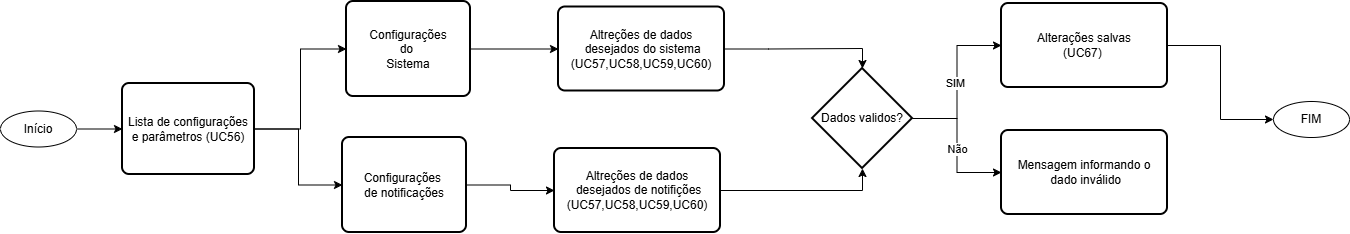

The diagram above was exported from draw.io. Its source (the exported page's mxGraphModel, read from the mxfile embedded in the PNG):
<mxGraphModel dx="1768" dy="971" grid="0" gridSize="10" guides="1" tooltips="1" connect="1" arrows="1" fold="1" page="1" pageScale="1" pageWidth="827" pageHeight="1169" math="0" shadow="0">
  <root>
    <mxCell id="LVK7d5v4GP3sYKUZ2F7w-0" />
    <mxCell id="LVK7d5v4GP3sYKUZ2F7w-1" parent="LVK7d5v4GP3sYKUZ2F7w-0" />
    <mxCell id="dhwutLZ1ruTVPYS0Hakq-19" edge="1" parent="LVK7d5v4GP3sYKUZ2F7w-1" source="5itVLYG4JV-2c-heTVvA-2" style="edgeStyle=orthogonalEdgeStyle;rounded=0;orthogonalLoop=1;jettySize=auto;html=1;" target="dhwutLZ1ruTVPYS0Hakq-0" value="">
      <mxGeometry relative="1" as="geometry" />
    </mxCell>
    <mxCell id="5itVLYG4JV-2c-heTVvA-2" parent="LVK7d5v4GP3sYKUZ2F7w-1" style="ellipse;whiteSpace=wrap;html=1;" value="Início" vertex="1">
      <mxGeometry height="36" width="76" x="39" y="168.5" as="geometry" />
    </mxCell>
    <mxCell id="dhwutLZ1ruTVPYS0Hakq-20" edge="1" parent="LVK7d5v4GP3sYKUZ2F7w-1" source="dhwutLZ1ruTVPYS0Hakq-0" style="edgeStyle=orthogonalEdgeStyle;rounded=0;orthogonalLoop=1;jettySize=auto;html=1;" target="dhwutLZ1ruTVPYS0Hakq-1" value="">
      <mxGeometry relative="1" as="geometry" />
    </mxCell>
    <mxCell id="dhwutLZ1ruTVPYS0Hakq-86" edge="1" parent="LVK7d5v4GP3sYKUZ2F7w-1" source="dhwutLZ1ruTVPYS0Hakq-0" style="edgeStyle=orthogonalEdgeStyle;rounded=0;orthogonalLoop=1;jettySize=auto;html=1;exitX=1;exitY=0.5;exitDx=0;exitDy=0;entryX=0;entryY=0.5;entryDx=0;entryDy=0;" target="dhwutLZ1ruTVPYS0Hakq-85">
      <mxGeometry relative="1" as="geometry" />
    </mxCell>
    <mxCell id="dhwutLZ1ruTVPYS0Hakq-0" parent="LVK7d5v4GP3sYKUZ2F7w-1" style="rounded=1;whiteSpace=wrap;html=1;absoluteArcSize=1;arcSize=14;strokeWidth=2;" value="Lista de configurações&lt;br&gt;e parâmetros (UC56)" vertex="1">
      <mxGeometry height="91" width="132" x="161" y="141" as="geometry" />
    </mxCell>
    <mxCell id="dhwutLZ1ruTVPYS0Hakq-93" edge="1" parent="LVK7d5v4GP3sYKUZ2F7w-1" source="dhwutLZ1ruTVPYS0Hakq-1" style="edgeStyle=orthogonalEdgeStyle;rounded=0;orthogonalLoop=1;jettySize=auto;html=1;exitX=1;exitY=0.5;exitDx=0;exitDy=0;entryX=0;entryY=0.5;entryDx=0;entryDy=0;" target="dhwutLZ1ruTVPYS0Hakq-27">
      <mxGeometry relative="1" as="geometry" />
    </mxCell>
    <mxCell id="dhwutLZ1ruTVPYS0Hakq-1" parent="LVK7d5v4GP3sYKUZ2F7w-1" style="rounded=1;whiteSpace=wrap;html=1;absoluteArcSize=1;arcSize=14;strokeWidth=2;" value="Configurações&lt;br&gt;do&amp;nbsp;&lt;br&gt;Sistema" vertex="1">
      <mxGeometry height="95" width="124" x="385" y="59" as="geometry" />
    </mxCell>
    <mxCell id="dhwutLZ1ruTVPYS0Hakq-27" parent="LVK7d5v4GP3sYKUZ2F7w-1" style="rounded=1;whiteSpace=wrap;html=1;absoluteArcSize=1;arcSize=14;strokeWidth=2;" value="&lt;div&gt;Altreções de dados&lt;br&gt;&amp;nbsp;desejados do sistema&lt;br&gt;(UC57,UC58,UC59,UC60)&lt;/div&gt;" vertex="1">
      <mxGeometry height="84" width="166" x="597" y="64.5" as="geometry" />
    </mxCell>
    <mxCell id="dhwutLZ1ruTVPYS0Hakq-82" parent="LVK7d5v4GP3sYKUZ2F7w-1" style="ellipse;whiteSpace=wrap;html=1;" value="FIM" vertex="1">
      <mxGeometry height="36" width="76" x="1312" y="159" as="geometry" />
    </mxCell>
    <mxCell id="dhwutLZ1ruTVPYS0Hakq-94" edge="1" parent="LVK7d5v4GP3sYKUZ2F7w-1" source="dhwutLZ1ruTVPYS0Hakq-85" style="edgeStyle=orthogonalEdgeStyle;rounded=0;orthogonalLoop=1;jettySize=auto;html=1;entryX=0;entryY=0.5;entryDx=0;entryDy=0;" target="dhwutLZ1ruTVPYS0Hakq-87">
      <mxGeometry relative="1" as="geometry" />
    </mxCell>
    <mxCell id="dhwutLZ1ruTVPYS0Hakq-85" parent="LVK7d5v4GP3sYKUZ2F7w-1" style="rounded=1;whiteSpace=wrap;html=1;absoluteArcSize=1;arcSize=14;strokeWidth=2;" value="Configurações&amp;nbsp;&lt;br&gt;de notificações" vertex="1">
      <mxGeometry height="95" width="124" x="381" y="195" as="geometry" />
    </mxCell>
    <mxCell id="dhwutLZ1ruTVPYS0Hakq-87" parent="LVK7d5v4GP3sYKUZ2F7w-1" style="rounded=1;whiteSpace=wrap;html=1;absoluteArcSize=1;arcSize=14;strokeWidth=2;" value="&lt;div&gt;Altreções de dados&lt;br&gt;&amp;nbsp;desejados de notifições&lt;br&gt;(UC57,UC58,UC59,UC60)&lt;/div&gt;" vertex="1">
      <mxGeometry height="84" width="166" x="593" y="206" as="geometry" />
    </mxCell>
    <mxCell id="dhwutLZ1ruTVPYS0Hakq-97" edge="1" parent="LVK7d5v4GP3sYKUZ2F7w-1" source="dhwutLZ1ruTVPYS0Hakq-89" style="edgeStyle=orthogonalEdgeStyle;rounded=0;orthogonalLoop=1;jettySize=auto;html=1;exitX=1;exitY=0.5;exitDx=0;exitDy=0;exitPerimeter=0;entryX=0;entryY=0.5;entryDx=0;entryDy=0;" target="dhwutLZ1ruTVPYS0Hakq-90">
      <mxGeometry relative="1" as="geometry" />
    </mxCell>
    <mxCell id="dhwutLZ1ruTVPYS0Hakq-103" connectable="0" parent="dhwutLZ1ruTVPYS0Hakq-97" style="edgeLabel;html=1;align=center;verticalAlign=middle;resizable=0;points=[];" value="SIM" vertex="1">
      <mxGeometry relative="1" x="-0.0124" y="2" as="geometry">
        <mxPoint as="offset" />
      </mxGeometry>
    </mxCell>
    <mxCell id="dhwutLZ1ruTVPYS0Hakq-106" edge="1" parent="LVK7d5v4GP3sYKUZ2F7w-1" source="dhwutLZ1ruTVPYS0Hakq-89" style="edgeStyle=orthogonalEdgeStyle;rounded=0;orthogonalLoop=1;jettySize=auto;html=1;exitX=1;exitY=0.5;exitDx=0;exitDy=0;exitPerimeter=0;" target="dhwutLZ1ruTVPYS0Hakq-105">
      <mxGeometry relative="1" as="geometry" />
    </mxCell>
    <mxCell id="dhwutLZ1ruTVPYS0Hakq-107" connectable="0" parent="dhwutLZ1ruTVPYS0Hakq-106" style="edgeLabel;html=1;align=center;verticalAlign=middle;resizable=0;points=[];" value="Não" vertex="1">
      <mxGeometry relative="1" x="0.0453" as="geometry">
        <mxPoint as="offset" />
      </mxGeometry>
    </mxCell>
    <mxCell id="dhwutLZ1ruTVPYS0Hakq-89" parent="LVK7d5v4GP3sYKUZ2F7w-1" style="strokeWidth=2;html=1;shape=mxgraph.flowchart.decision;whiteSpace=wrap;" value="Dados validos?" vertex="1">
      <mxGeometry height="100" width="100" x="851" y="126" as="geometry" />
    </mxCell>
    <mxCell id="dhwutLZ1ruTVPYS0Hakq-91" edge="1" parent="LVK7d5v4GP3sYKUZ2F7w-1" source="dhwutLZ1ruTVPYS0Hakq-90" style="edgeStyle=orthogonalEdgeStyle;rounded=0;orthogonalLoop=1;jettySize=auto;html=1;exitX=1;exitY=0.5;exitDx=0;exitDy=0;entryX=0;entryY=0.5;entryDx=0;entryDy=0;" target="dhwutLZ1ruTVPYS0Hakq-82">
      <mxGeometry relative="1" as="geometry" />
    </mxCell>
    <mxCell id="dhwutLZ1ruTVPYS0Hakq-90" parent="LVK7d5v4GP3sYKUZ2F7w-1" style="rounded=1;whiteSpace=wrap;html=1;absoluteArcSize=1;arcSize=14;strokeWidth=2;" value="&lt;div&gt;Alterações salvas&lt;br&gt;(UC67)&amp;nbsp;&lt;/div&gt;" vertex="1">
      <mxGeometry height="84" width="166" x="1040" y="61" as="geometry" />
    </mxCell>
    <mxCell id="dhwutLZ1ruTVPYS0Hakq-92" edge="1" parent="LVK7d5v4GP3sYKUZ2F7w-1" source="dhwutLZ1ruTVPYS0Hakq-82" style="edgeStyle=orthogonalEdgeStyle;rounded=0;orthogonalLoop=1;jettySize=auto;html=1;innerLoopWaypoints=1;exitX=0.5;exitY=1;exitDx=0;exitDy=0;" target="dhwutLZ1ruTVPYS0Hakq-82">
      <mxGeometry relative="1" as="geometry" />
    </mxCell>
    <mxCell id="dhwutLZ1ruTVPYS0Hakq-95" edge="1" parent="LVK7d5v4GP3sYKUZ2F7w-1" source="dhwutLZ1ruTVPYS0Hakq-27" style="edgeStyle=orthogonalEdgeStyle;rounded=0;orthogonalLoop=1;jettySize=auto;html=1;entryX=0.5;entryY=0;entryDx=0;entryDy=0;entryPerimeter=0;" target="dhwutLZ1ruTVPYS0Hakq-89">
      <mxGeometry relative="1" as="geometry" />
    </mxCell>
    <mxCell id="dhwutLZ1ruTVPYS0Hakq-96" edge="1" parent="LVK7d5v4GP3sYKUZ2F7w-1" source="dhwutLZ1ruTVPYS0Hakq-87" style="edgeStyle=orthogonalEdgeStyle;rounded=0;orthogonalLoop=1;jettySize=auto;html=1;entryX=0.5;entryY=1;entryDx=0;entryDy=0;entryPerimeter=0;" target="dhwutLZ1ruTVPYS0Hakq-89">
      <mxGeometry relative="1" as="geometry" />
    </mxCell>
    <mxCell id="dhwutLZ1ruTVPYS0Hakq-98" edge="1" parent="LVK7d5v4GP3sYKUZ2F7w-1" source="dhwutLZ1ruTVPYS0Hakq-82" style="edgeStyle=orthogonalEdgeStyle;rounded=0;orthogonalLoop=1;jettySize=auto;html=1;innerLoopWaypoints=1;exitX=0.5;exitY=1;exitDx=0;exitDy=0;" target="dhwutLZ1ruTVPYS0Hakq-82">
      <mxGeometry relative="1" as="geometry" />
    </mxCell>
    <mxCell id="dhwutLZ1ruTVPYS0Hakq-105" parent="LVK7d5v4GP3sYKUZ2F7w-1" style="rounded=1;whiteSpace=wrap;html=1;absoluteArcSize=1;arcSize=14;strokeWidth=2;" value="&lt;div&gt;Mensagem informando o&lt;br&gt;&amp;nbsp;dado inválido&lt;/div&gt;" vertex="1">
      <mxGeometry height="84" width="166" x="1040" y="188" as="geometry" />
    </mxCell>
  </root>
</mxGraphModel>